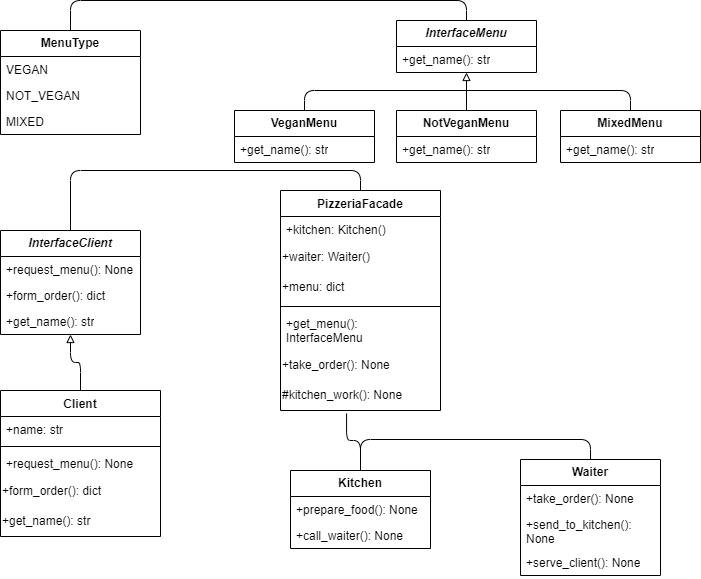

The diagram above was exported from draw.io. Its source (the exported page's mxGraphModel, read from the mxfile embedded in the PNG):
<mxGraphModel dx="1434" dy="818" grid="1" gridSize="10" guides="1" tooltips="1" connect="1" arrows="1" fold="1" page="1" pageScale="1" pageWidth="827" pageHeight="1169" math="0" shadow="0">
  <root>
    <mxCell id="WIyWlLk6GJQsqaUBKTNV-0" />
    <mxCell id="WIyWlLk6GJQsqaUBKTNV-1" parent="WIyWlLk6GJQsqaUBKTNV-0" />
    <mxCell id="LkuNF3VLBACmN_BZh9WE-50" style="edgeStyle=orthogonalEdgeStyle;rounded=1;orthogonalLoop=1;jettySize=auto;html=1;exitX=0.5;exitY=0;exitDx=0;exitDy=0;entryX=0.5;entryY=0;entryDx=0;entryDy=0;endArrow=none;endFill=0;" edge="1" parent="WIyWlLk6GJQsqaUBKTNV-1" source="LkuNF3VLBACmN_BZh9WE-0" target="LkuNF3VLBACmN_BZh9WE-4">
      <mxGeometry relative="1" as="geometry" />
    </mxCell>
    <mxCell id="LkuNF3VLBACmN_BZh9WE-0" value="&lt;b&gt;MenuType&lt;/b&gt;" style="swimlane;fontStyle=0;childLayout=stackLayout;horizontal=1;startSize=26;fillColor=none;horizontalStack=0;resizeParent=1;resizeParentMax=0;resizeLast=0;collapsible=1;marginBottom=0;whiteSpace=wrap;html=1;" vertex="1" parent="WIyWlLk6GJQsqaUBKTNV-1">
      <mxGeometry x="40" y="40" width="140" height="104" as="geometry" />
    </mxCell>
    <mxCell id="LkuNF3VLBACmN_BZh9WE-1" value="VEGAN" style="text;strokeColor=none;fillColor=none;align=left;verticalAlign=top;spacingLeft=4;spacingRight=4;overflow=hidden;rotatable=0;points=[[0,0.5],[1,0.5]];portConstraint=eastwest;whiteSpace=wrap;html=1;" vertex="1" parent="LkuNF3VLBACmN_BZh9WE-0">
      <mxGeometry y="26" width="140" height="26" as="geometry" />
    </mxCell>
    <mxCell id="LkuNF3VLBACmN_BZh9WE-2" value="NOT_VEGAN" style="text;strokeColor=none;fillColor=none;align=left;verticalAlign=top;spacingLeft=4;spacingRight=4;overflow=hidden;rotatable=0;points=[[0,0.5],[1,0.5]];portConstraint=eastwest;whiteSpace=wrap;html=1;" vertex="1" parent="LkuNF3VLBACmN_BZh9WE-0">
      <mxGeometry y="52" width="140" height="26" as="geometry" />
    </mxCell>
    <mxCell id="LkuNF3VLBACmN_BZh9WE-3" value="MIXED" style="text;strokeColor=none;fillColor=none;align=left;verticalAlign=top;spacingLeft=4;spacingRight=4;overflow=hidden;rotatable=0;points=[[0,0.5],[1,0.5]];portConstraint=eastwest;whiteSpace=wrap;html=1;" vertex="1" parent="LkuNF3VLBACmN_BZh9WE-0">
      <mxGeometry y="78" width="140" height="26" as="geometry" />
    </mxCell>
    <mxCell id="LkuNF3VLBACmN_BZh9WE-4" value="&lt;b&gt;&lt;i&gt;InterfaceMenu&lt;/i&gt;&lt;/b&gt;" style="swimlane;fontStyle=0;childLayout=stackLayout;horizontal=1;startSize=26;fillColor=none;horizontalStack=0;resizeParent=1;resizeParentMax=0;resizeLast=0;collapsible=1;marginBottom=0;whiteSpace=wrap;html=1;" vertex="1" parent="WIyWlLk6GJQsqaUBKTNV-1">
      <mxGeometry x="436" y="30" width="140" height="52" as="geometry" />
    </mxCell>
    <mxCell id="LkuNF3VLBACmN_BZh9WE-5" value="+get_name(): str" style="text;strokeColor=none;fillColor=none;align=left;verticalAlign=top;spacingLeft=4;spacingRight=4;overflow=hidden;rotatable=0;points=[[0,0.5],[1,0.5]];portConstraint=eastwest;whiteSpace=wrap;html=1;" vertex="1" parent="LkuNF3VLBACmN_BZh9WE-4">
      <mxGeometry y="26" width="140" height="26" as="geometry" />
    </mxCell>
    <mxCell id="LkuNF3VLBACmN_BZh9WE-12" value="&lt;b&gt;VeganMenu&lt;/b&gt;" style="swimlane;fontStyle=0;childLayout=stackLayout;horizontal=1;startSize=26;fillColor=none;horizontalStack=0;resizeParent=1;resizeParentMax=0;resizeLast=0;collapsible=1;marginBottom=0;whiteSpace=wrap;html=1;" vertex="1" parent="WIyWlLk6GJQsqaUBKTNV-1">
      <mxGeometry x="274" y="120" width="140" height="52" as="geometry" />
    </mxCell>
    <mxCell id="LkuNF3VLBACmN_BZh9WE-13" value="+get_name(): str" style="text;strokeColor=none;fillColor=none;align=left;verticalAlign=top;spacingLeft=4;spacingRight=4;overflow=hidden;rotatable=0;points=[[0,0.5],[1,0.5]];portConstraint=eastwest;whiteSpace=wrap;html=1;" vertex="1" parent="LkuNF3VLBACmN_BZh9WE-12">
      <mxGeometry y="26" width="140" height="26" as="geometry" />
    </mxCell>
    <mxCell id="LkuNF3VLBACmN_BZh9WE-14" value="&lt;b&gt;MixedMenu&lt;/b&gt;" style="swimlane;fontStyle=0;childLayout=stackLayout;horizontal=1;startSize=26;fillColor=none;horizontalStack=0;resizeParent=1;resizeParentMax=0;resizeLast=0;collapsible=1;marginBottom=0;whiteSpace=wrap;html=1;" vertex="1" parent="WIyWlLk6GJQsqaUBKTNV-1">
      <mxGeometry x="600" y="120" width="140" height="52" as="geometry" />
    </mxCell>
    <mxCell id="LkuNF3VLBACmN_BZh9WE-15" value="+get_name(): str" style="text;strokeColor=none;fillColor=none;align=left;verticalAlign=top;spacingLeft=4;spacingRight=4;overflow=hidden;rotatable=0;points=[[0,0.5],[1,0.5]];portConstraint=eastwest;whiteSpace=wrap;html=1;" vertex="1" parent="LkuNF3VLBACmN_BZh9WE-14">
      <mxGeometry y="26" width="140" height="26" as="geometry" />
    </mxCell>
    <mxCell id="LkuNF3VLBACmN_BZh9WE-46" style="edgeStyle=orthogonalEdgeStyle;rounded=0;orthogonalLoop=1;jettySize=auto;html=1;exitX=0.5;exitY=0;exitDx=0;exitDy=0;entryX=0.5;entryY=1;entryDx=0;entryDy=0;endArrow=block;endFill=0;" edge="1" parent="WIyWlLk6GJQsqaUBKTNV-1" source="LkuNF3VLBACmN_BZh9WE-16" target="LkuNF3VLBACmN_BZh9WE-4">
      <mxGeometry relative="1" as="geometry" />
    </mxCell>
    <mxCell id="LkuNF3VLBACmN_BZh9WE-16" value="&lt;b&gt;NotVeganMenu&lt;/b&gt;" style="swimlane;fontStyle=0;childLayout=stackLayout;horizontal=1;startSize=26;fillColor=none;horizontalStack=0;resizeParent=1;resizeParentMax=0;resizeLast=0;collapsible=1;marginBottom=0;whiteSpace=wrap;html=1;" vertex="1" parent="WIyWlLk6GJQsqaUBKTNV-1">
      <mxGeometry x="436" y="120" width="140" height="52" as="geometry" />
    </mxCell>
    <mxCell id="LkuNF3VLBACmN_BZh9WE-17" value="+get_name(): str" style="text;strokeColor=none;fillColor=none;align=left;verticalAlign=top;spacingLeft=4;spacingRight=4;overflow=hidden;rotatable=0;points=[[0,0.5],[1,0.5]];portConstraint=eastwest;whiteSpace=wrap;html=1;" vertex="1" parent="LkuNF3VLBACmN_BZh9WE-16">
      <mxGeometry y="26" width="140" height="26" as="geometry" />
    </mxCell>
    <mxCell id="LkuNF3VLBACmN_BZh9WE-44" style="edgeStyle=orthogonalEdgeStyle;rounded=1;orthogonalLoop=1;jettySize=auto;html=1;entryX=0.5;entryY=0;entryDx=0;entryDy=0;endArrow=none;endFill=0;startArrow=block;startFill=0;" edge="1" parent="WIyWlLk6GJQsqaUBKTNV-1" source="LkuNF3VLBACmN_BZh9WE-18" target="LkuNF3VLBACmN_BZh9WE-38">
      <mxGeometry relative="1" as="geometry" />
    </mxCell>
    <mxCell id="LkuNF3VLBACmN_BZh9WE-18" value="&lt;b&gt;&lt;i&gt;InterfaceClient&lt;/i&gt;&lt;/b&gt;" style="swimlane;fontStyle=0;childLayout=stackLayout;horizontal=1;startSize=26;fillColor=none;horizontalStack=0;resizeParent=1;resizeParentMax=0;resizeLast=0;collapsible=1;marginBottom=0;whiteSpace=wrap;html=1;" vertex="1" parent="WIyWlLk6GJQsqaUBKTNV-1">
      <mxGeometry x="40" y="240" width="140" height="104" as="geometry" />
    </mxCell>
    <mxCell id="LkuNF3VLBACmN_BZh9WE-19" value="+request_menu(): None" style="text;strokeColor=none;fillColor=none;align=left;verticalAlign=top;spacingLeft=4;spacingRight=4;overflow=hidden;rotatable=0;points=[[0,0.5],[1,0.5]];portConstraint=eastwest;whiteSpace=wrap;html=1;" vertex="1" parent="LkuNF3VLBACmN_BZh9WE-18">
      <mxGeometry y="26" width="140" height="26" as="geometry" />
    </mxCell>
    <mxCell id="LkuNF3VLBACmN_BZh9WE-20" value="+form_order(): dict" style="text;strokeColor=none;fillColor=none;align=left;verticalAlign=top;spacingLeft=4;spacingRight=4;overflow=hidden;rotatable=0;points=[[0,0.5],[1,0.5]];portConstraint=eastwest;whiteSpace=wrap;html=1;" vertex="1" parent="LkuNF3VLBACmN_BZh9WE-18">
      <mxGeometry y="52" width="140" height="26" as="geometry" />
    </mxCell>
    <mxCell id="LkuNF3VLBACmN_BZh9WE-21" value="+get_name(): str" style="text;strokeColor=none;fillColor=none;align=left;verticalAlign=top;spacingLeft=4;spacingRight=4;overflow=hidden;rotatable=0;points=[[0,0.5],[1,0.5]];portConstraint=eastwest;whiteSpace=wrap;html=1;" vertex="1" parent="LkuNF3VLBACmN_BZh9WE-18">
      <mxGeometry y="78" width="140" height="26" as="geometry" />
    </mxCell>
    <mxCell id="LkuNF3VLBACmN_BZh9WE-22" value="&lt;b&gt;Kitchen&lt;/b&gt;" style="swimlane;fontStyle=0;childLayout=stackLayout;horizontal=1;startSize=26;fillColor=none;horizontalStack=0;resizeParent=1;resizeParentMax=0;resizeLast=0;collapsible=1;marginBottom=0;whiteSpace=wrap;html=1;" vertex="1" parent="WIyWlLk6GJQsqaUBKTNV-1">
      <mxGeometry x="330" y="480" width="140" height="78" as="geometry" />
    </mxCell>
    <mxCell id="LkuNF3VLBACmN_BZh9WE-24" value="+prepare_food(): None" style="text;strokeColor=none;fillColor=none;align=left;verticalAlign=top;spacingLeft=4;spacingRight=4;overflow=hidden;rotatable=0;points=[[0,0.5],[1,0.5]];portConstraint=eastwest;whiteSpace=wrap;html=1;" vertex="1" parent="LkuNF3VLBACmN_BZh9WE-22">
      <mxGeometry y="26" width="140" height="26" as="geometry" />
    </mxCell>
    <mxCell id="LkuNF3VLBACmN_BZh9WE-25" value="+call_waiter(): None" style="text;strokeColor=none;fillColor=none;align=left;verticalAlign=top;spacingLeft=4;spacingRight=4;overflow=hidden;rotatable=0;points=[[0,0.5],[1,0.5]];portConstraint=eastwest;whiteSpace=wrap;html=1;" vertex="1" parent="LkuNF3VLBACmN_BZh9WE-22">
      <mxGeometry y="52" width="140" height="26" as="geometry" />
    </mxCell>
    <mxCell id="LkuNF3VLBACmN_BZh9WE-47" style="edgeStyle=orthogonalEdgeStyle;rounded=1;orthogonalLoop=1;jettySize=auto;html=1;exitX=0.5;exitY=0;exitDx=0;exitDy=0;entryX=0.5;entryY=0;entryDx=0;entryDy=0;endArrow=none;endFill=0;" edge="1" parent="WIyWlLk6GJQsqaUBKTNV-1" source="LkuNF3VLBACmN_BZh9WE-26" target="LkuNF3VLBACmN_BZh9WE-22">
      <mxGeometry relative="1" as="geometry" />
    </mxCell>
    <mxCell id="LkuNF3VLBACmN_BZh9WE-26" value="&lt;b&gt;Waiter&lt;/b&gt;" style="swimlane;fontStyle=0;childLayout=stackLayout;horizontal=1;startSize=26;fillColor=none;horizontalStack=0;resizeParent=1;resizeParentMax=0;resizeLast=0;collapsible=1;marginBottom=0;whiteSpace=wrap;html=1;" vertex="1" parent="WIyWlLk6GJQsqaUBKTNV-1">
      <mxGeometry x="560" y="469" width="140" height="116" as="geometry" />
    </mxCell>
    <mxCell id="LkuNF3VLBACmN_BZh9WE-27" value="+take_order(): None" style="text;strokeColor=none;fillColor=none;align=left;verticalAlign=top;spacingLeft=4;spacingRight=4;overflow=hidden;rotatable=0;points=[[0,0.5],[1,0.5]];portConstraint=eastwest;whiteSpace=wrap;html=1;" vertex="1" parent="LkuNF3VLBACmN_BZh9WE-26">
      <mxGeometry y="26" width="140" height="26" as="geometry" />
    </mxCell>
    <mxCell id="LkuNF3VLBACmN_BZh9WE-28" value="+send_to_kitchen(): None" style="text;strokeColor=none;fillColor=none;align=left;verticalAlign=top;spacingLeft=4;spacingRight=4;overflow=hidden;rotatable=0;points=[[0,0.5],[1,0.5]];portConstraint=eastwest;whiteSpace=wrap;html=1;" vertex="1" parent="LkuNF3VLBACmN_BZh9WE-26">
      <mxGeometry y="52" width="140" height="38" as="geometry" />
    </mxCell>
    <mxCell id="LkuNF3VLBACmN_BZh9WE-29" value="+serve_client(): None" style="text;strokeColor=none;fillColor=none;align=left;verticalAlign=top;spacingLeft=4;spacingRight=4;overflow=hidden;rotatable=0;points=[[0,0.5],[1,0.5]];portConstraint=eastwest;whiteSpace=wrap;html=1;" vertex="1" parent="LkuNF3VLBACmN_BZh9WE-26">
      <mxGeometry y="90" width="140" height="26" as="geometry" />
    </mxCell>
    <mxCell id="LkuNF3VLBACmN_BZh9WE-49" style="edgeStyle=orthogonalEdgeStyle;rounded=1;orthogonalLoop=1;jettySize=auto;html=1;exitX=0.5;exitY=0;exitDx=0;exitDy=0;entryX=0.5;entryY=0;entryDx=0;entryDy=0;endArrow=none;endFill=0;" edge="1" parent="WIyWlLk6GJQsqaUBKTNV-1" source="LkuNF3VLBACmN_BZh9WE-30" target="LkuNF3VLBACmN_BZh9WE-18">
      <mxGeometry relative="1" as="geometry" />
    </mxCell>
    <mxCell id="LkuNF3VLBACmN_BZh9WE-30" value="PizzeriaFacade" style="swimlane;fontStyle=1;align=center;verticalAlign=top;childLayout=stackLayout;horizontal=1;startSize=26;horizontalStack=0;resizeParent=1;resizeParentMax=0;resizeLast=0;collapsible=1;marginBottom=0;whiteSpace=wrap;html=1;" vertex="1" parent="WIyWlLk6GJQsqaUBKTNV-1">
      <mxGeometry x="320" y="200" width="160" height="220" as="geometry" />
    </mxCell>
    <mxCell id="LkuNF3VLBACmN_BZh9WE-31" value="+kitchen: Kitchen()" style="text;strokeColor=none;fillColor=none;align=left;verticalAlign=top;spacingLeft=4;spacingRight=4;overflow=hidden;rotatable=0;points=[[0,0.5],[1,0.5]];portConstraint=eastwest;whiteSpace=wrap;html=1;" vertex="1" parent="LkuNF3VLBACmN_BZh9WE-30">
      <mxGeometry y="26" width="160" height="26" as="geometry" />
    </mxCell>
    <mxCell id="LkuNF3VLBACmN_BZh9WE-34" value="+waiter: Waiter()" style="text;html=1;align=left;verticalAlign=middle;resizable=0;points=[];autosize=1;strokeColor=none;fillColor=none;" vertex="1" parent="LkuNF3VLBACmN_BZh9WE-30">
      <mxGeometry y="52" width="160" height="30" as="geometry" />
    </mxCell>
    <mxCell id="LkuNF3VLBACmN_BZh9WE-35" value="+menu: dict" style="text;html=1;align=left;verticalAlign=middle;resizable=0;points=[];autosize=1;strokeColor=none;fillColor=none;" vertex="1" parent="LkuNF3VLBACmN_BZh9WE-30">
      <mxGeometry y="82" width="160" height="30" as="geometry" />
    </mxCell>
    <mxCell id="LkuNF3VLBACmN_BZh9WE-32" value="" style="line;strokeWidth=1;fillColor=none;align=left;verticalAlign=middle;spacingTop=-1;spacingLeft=3;spacingRight=3;rotatable=0;labelPosition=right;points=[];portConstraint=eastwest;strokeColor=inherit;" vertex="1" parent="LkuNF3VLBACmN_BZh9WE-30">
      <mxGeometry y="112" width="160" height="8" as="geometry" />
    </mxCell>
    <mxCell id="LkuNF3VLBACmN_BZh9WE-33" value="+get_menu(): InterfaceMenu" style="text;strokeColor=none;fillColor=none;align=left;verticalAlign=top;spacingLeft=4;spacingRight=4;overflow=hidden;rotatable=0;points=[[0,0.5],[1,0.5]];portConstraint=eastwest;whiteSpace=wrap;html=1;" vertex="1" parent="LkuNF3VLBACmN_BZh9WE-30">
      <mxGeometry y="120" width="160" height="40" as="geometry" />
    </mxCell>
    <mxCell id="LkuNF3VLBACmN_BZh9WE-36" value="+take_order(): None" style="text;html=1;align=left;verticalAlign=middle;resizable=0;points=[];autosize=1;strokeColor=none;fillColor=none;" vertex="1" parent="LkuNF3VLBACmN_BZh9WE-30">
      <mxGeometry y="160" width="160" height="30" as="geometry" />
    </mxCell>
    <mxCell id="LkuNF3VLBACmN_BZh9WE-37" value="&lt;div style=&quot;&quot;&gt;&lt;span style=&quot;background-color: initial;&quot;&gt;#kitchen_work(): None&lt;/span&gt;&lt;/div&gt;" style="text;html=1;align=left;verticalAlign=middle;resizable=0;points=[];autosize=1;strokeColor=none;fillColor=none;" vertex="1" parent="LkuNF3VLBACmN_BZh9WE-30">
      <mxGeometry y="190" width="160" height="30" as="geometry" />
    </mxCell>
    <mxCell id="LkuNF3VLBACmN_BZh9WE-38" value="Client" style="swimlane;fontStyle=1;align=center;verticalAlign=top;childLayout=stackLayout;horizontal=1;startSize=26;horizontalStack=0;resizeParent=1;resizeParentMax=0;resizeLast=0;collapsible=1;marginBottom=0;whiteSpace=wrap;html=1;" vertex="1" parent="WIyWlLk6GJQsqaUBKTNV-1">
      <mxGeometry x="40" y="400" width="160" height="146" as="geometry" />
    </mxCell>
    <mxCell id="LkuNF3VLBACmN_BZh9WE-39" value="+name: str" style="text;strokeColor=none;fillColor=none;align=left;verticalAlign=top;spacingLeft=4;spacingRight=4;overflow=hidden;rotatable=0;points=[[0,0.5],[1,0.5]];portConstraint=eastwest;whiteSpace=wrap;html=1;" vertex="1" parent="LkuNF3VLBACmN_BZh9WE-38">
      <mxGeometry y="26" width="160" height="26" as="geometry" />
    </mxCell>
    <mxCell id="LkuNF3VLBACmN_BZh9WE-40" value="" style="line;strokeWidth=1;fillColor=none;align=left;verticalAlign=middle;spacingTop=-1;spacingLeft=3;spacingRight=3;rotatable=0;labelPosition=right;points=[];portConstraint=eastwest;strokeColor=inherit;" vertex="1" parent="LkuNF3VLBACmN_BZh9WE-38">
      <mxGeometry y="52" width="160" height="8" as="geometry" />
    </mxCell>
    <mxCell id="LkuNF3VLBACmN_BZh9WE-41" value="+request_menu(): None&lt;br&gt;" style="text;strokeColor=none;fillColor=none;align=left;verticalAlign=top;spacingLeft=4;spacingRight=4;overflow=hidden;rotatable=0;points=[[0,0.5],[1,0.5]];portConstraint=eastwest;whiteSpace=wrap;html=1;" vertex="1" parent="LkuNF3VLBACmN_BZh9WE-38">
      <mxGeometry y="60" width="160" height="26" as="geometry" />
    </mxCell>
    <mxCell id="LkuNF3VLBACmN_BZh9WE-42" value="+form_order(): dict" style="text;html=1;align=left;verticalAlign=middle;resizable=0;points=[];autosize=1;strokeColor=none;fillColor=none;" vertex="1" parent="LkuNF3VLBACmN_BZh9WE-38">
      <mxGeometry y="86" width="160" height="30" as="geometry" />
    </mxCell>
    <mxCell id="LkuNF3VLBACmN_BZh9WE-43" value="+get_name(): str" style="text;html=1;align=left;verticalAlign=middle;resizable=0;points=[];autosize=1;strokeColor=none;fillColor=none;" vertex="1" parent="LkuNF3VLBACmN_BZh9WE-38">
      <mxGeometry y="116" width="160" height="30" as="geometry" />
    </mxCell>
    <mxCell id="LkuNF3VLBACmN_BZh9WE-45" style="edgeStyle=orthogonalEdgeStyle;rounded=1;orthogonalLoop=1;jettySize=auto;html=1;exitX=0.5;exitY=0;exitDx=0;exitDy=0;entryX=0.5;entryY=0;entryDx=0;entryDy=0;endArrow=none;endFill=0;" edge="1" parent="WIyWlLk6GJQsqaUBKTNV-1" source="LkuNF3VLBACmN_BZh9WE-12" target="LkuNF3VLBACmN_BZh9WE-14">
      <mxGeometry relative="1" as="geometry" />
    </mxCell>
    <mxCell id="LkuNF3VLBACmN_BZh9WE-48" style="edgeStyle=orthogonalEdgeStyle;rounded=1;orthogonalLoop=1;jettySize=auto;html=1;exitX=0.5;exitY=0;exitDx=0;exitDy=0;entryX=0.413;entryY=1.1;entryDx=0;entryDy=0;entryPerimeter=0;endArrow=none;endFill=0;" edge="1" parent="WIyWlLk6GJQsqaUBKTNV-1" source="LkuNF3VLBACmN_BZh9WE-22" target="LkuNF3VLBACmN_BZh9WE-37">
      <mxGeometry relative="1" as="geometry" />
    </mxCell>
  </root>
</mxGraphModel>